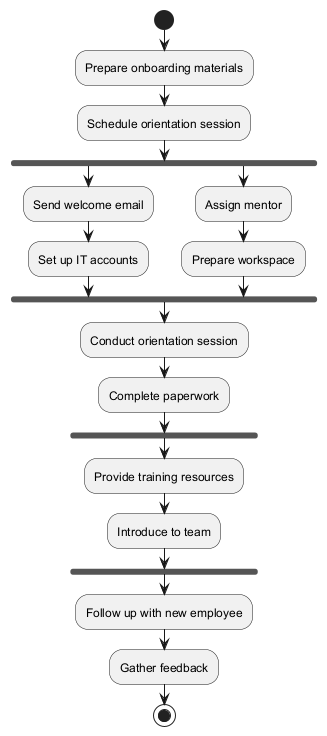

The diagram above was rendered by PlantUML. Its source (embedded in the PNG):
@startuml
start

:Prepare onboarding materials;
:Schedule orientation session;

fork
    :Send welcome email;
    :Set up IT accounts;
fork again
    :Assign mentor;
    :Prepare workspace;
end fork

:Conduct orientation session;
:Complete paperwork;

fork
    :Provide training resources;
    :Introduce to team;
end fork

:Follow up with new employee;
:Gather feedback;

stop
@enduml